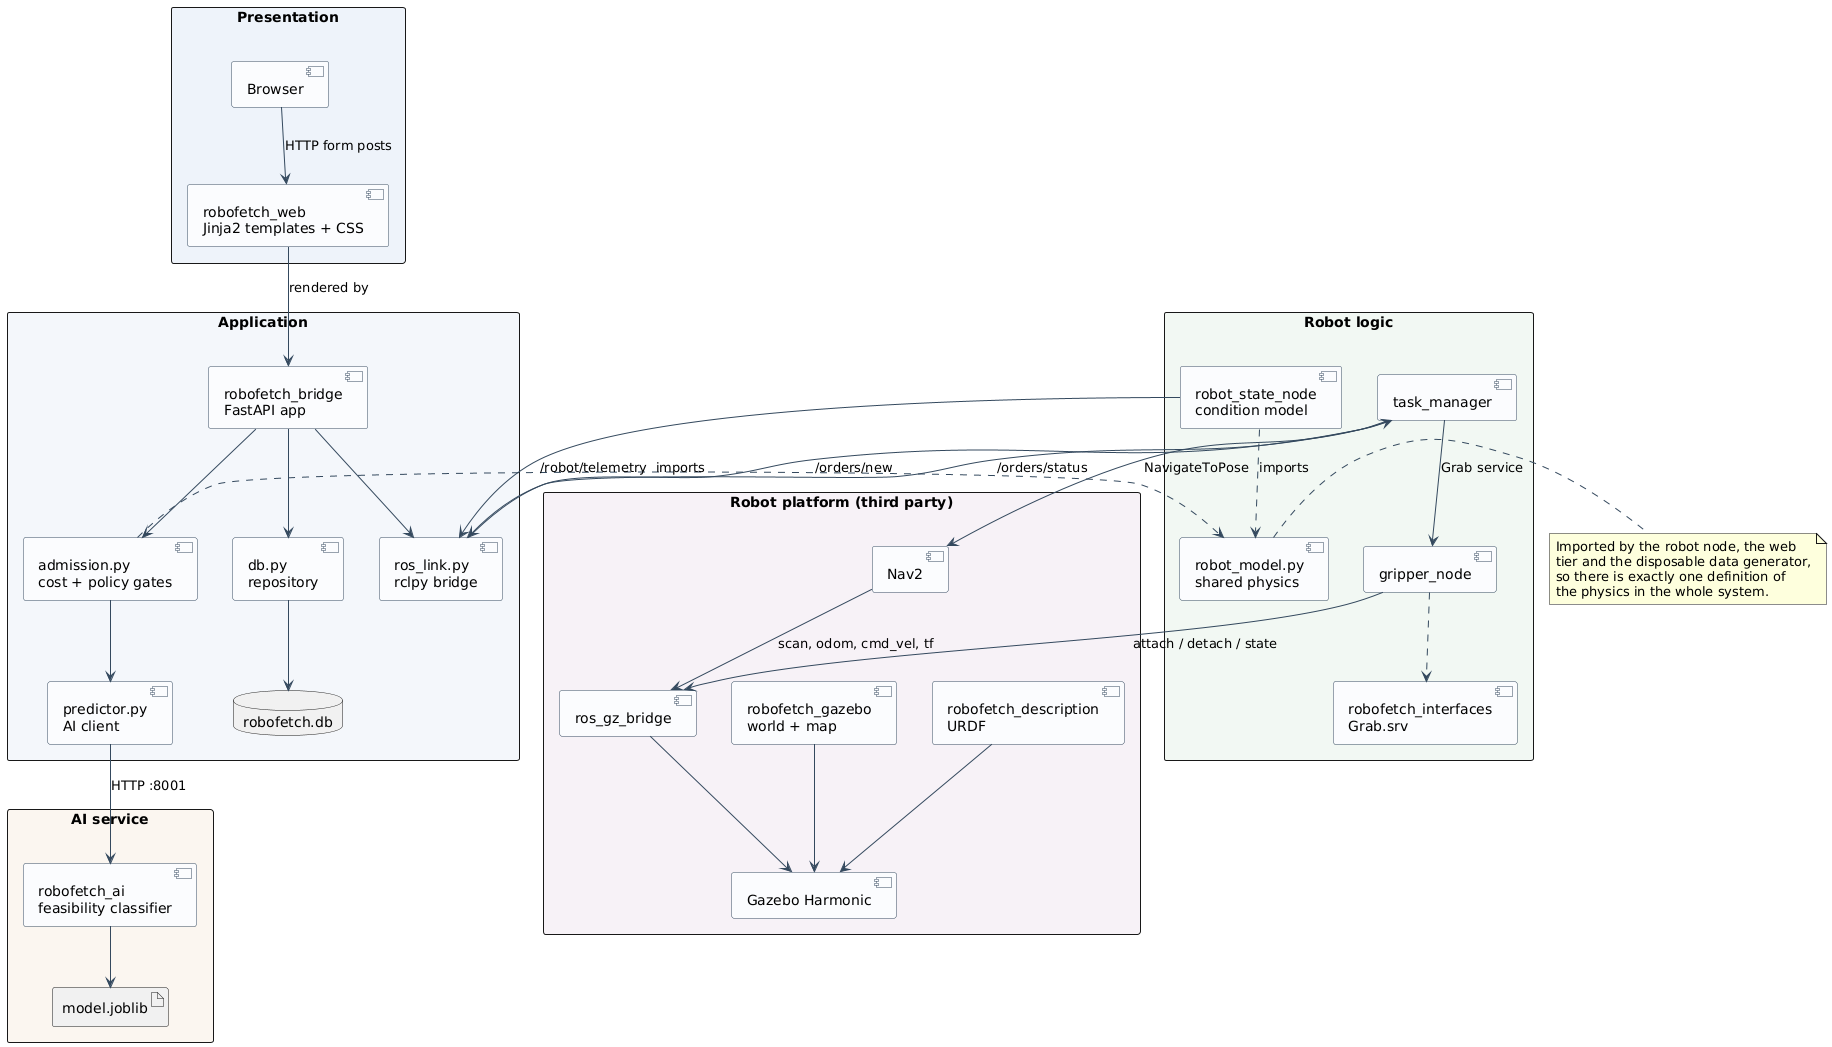

The diagram above was rendered by PlantUML. Its source (embedded in the PNG):
@startuml
skinparam backgroundColor White
skinparam shadowing false
skinparam component {
  BackgroundColor #FBFCFE
  BorderColor #34495E
  ArrowColor #34495E
}
skinparam packageStyle rectangle


package "Presentation" #EEF3FA {
  [Browser] as BR
  [robofetch_web\nJinja2 templates + CSS] as WEB
}

package "Application" #F4F7FB {
  [robofetch_bridge\nFastAPI app] as APP
  [admission.py\ncost + policy gates] as ADM
  [db.py\nrepository] as DB
  [predictor.py\nAI client] as PRED
  [ros_link.py\nrclpy bridge] as LINK
  database "robofetch.db" as SQLITE
}

package "AI service" #FBF6F0 {
  [robofetch_ai\nfeasibility classifier] as AI
  artifact "model.joblib" as MODEL
}

package "Robot logic" #F2F8F3 {
  [task_manager] as TM
  [robot_state_node\ncondition model] as RSN
  [gripper_node] as GN
  [robot_model.py\nshared physics] as RM
  [robofetch_interfaces\nGrab.srv] as IFACE
}

package "Robot platform (third party)" #F7F2F7 {
  [Nav2] as NAV
  [Gazebo Harmonic] as GZ
  [ros_gz_bridge] as BRIDGE
  [robofetch_description\nURDF] as URDF
  [robofetch_gazebo\nworld + map] as WORLD
}

BR --> WEB : HTTP form posts
WEB --> APP : rendered by
APP --> ADM
APP --> DB
APP --> LINK
ADM --> PRED
ADM ..> RM : imports
DB --> SQLITE
PRED --> AI : HTTP :8001
AI --> MODEL

LINK --> TM : /orders/new
TM --> LINK : /orders/status
RSN --> LINK : /robot/telemetry
RSN ..> RM : imports
TM --> GN : Grab service
GN ..> IFACE
TM --> NAV : NavigateToPose
GN --> BRIDGE : attach / detach / state
NAV --> BRIDGE : scan, odom, cmd_vel, tf
BRIDGE --> GZ
URDF --> GZ
WORLD --> GZ

note right of RM
  Imported by the robot node, the web
  tier and the disposable data generator,
  so there is exactly one definition of
  the physics in the whole system.
end note

@enduml